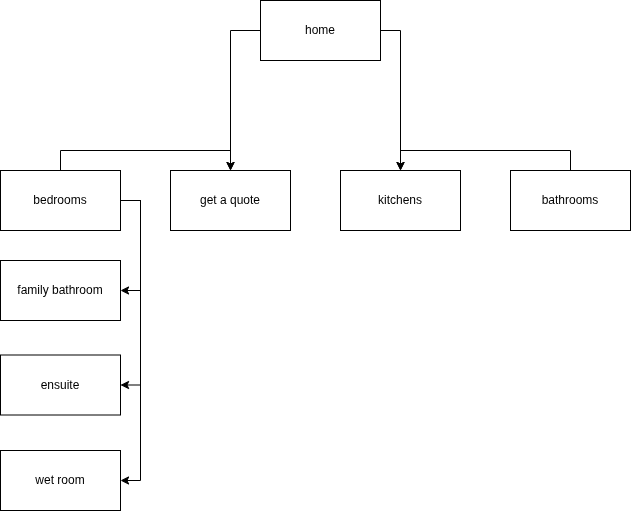

The diagram above was exported from draw.io. Its source (the exported page's mxGraphModel, read from the mxfile embedded in the PNG):
<mxGraphModel dx="820" dy="563" grid="1" gridSize="10" guides="1" tooltips="1" connect="1" arrows="1" fold="1" page="1" pageScale="1" pageWidth="827" pageHeight="1169" math="0" shadow="0">
  <root>
    <mxCell id="0" />
    <mxCell id="1" parent="0" />
    <mxCell id="6F_jobUCp9OFWHzAd9qD-8" edge="1" parent="1" source="6F_jobUCp9OFWHzAd9qD-1" style="edgeStyle=orthogonalEdgeStyle;rounded=0;orthogonalLoop=1;jettySize=auto;html=1;exitX=1;exitY=0.5;exitDx=0;exitDy=0;entryX=0.5;entryY=0;entryDx=0;entryDy=0;" target="6F_jobUCp9OFWHzAd9qD-4">
      <mxGeometry relative="1" as="geometry" />
    </mxCell>
    <mxCell id="6F_jobUCp9OFWHzAd9qD-10" edge="1" parent="1" source="6F_jobUCp9OFWHzAd9qD-1" style="edgeStyle=orthogonalEdgeStyle;rounded=0;orthogonalLoop=1;jettySize=auto;html=1;exitX=0;exitY=0.5;exitDx=0;exitDy=0;entryX=0.5;entryY=0;entryDx=0;entryDy=0;" target="6F_jobUCp9OFWHzAd9qD-5">
      <mxGeometry relative="1" as="geometry" />
    </mxCell>
    <mxCell id="6F_jobUCp9OFWHzAd9qD-1" parent="1" style="rounded=0;whiteSpace=wrap;html=1;" value="home" vertex="1">
      <mxGeometry height="60" width="120" x="280" y="200" as="geometry" />
    </mxCell>
    <mxCell id="6F_jobUCp9OFWHzAd9qD-9" edge="1" parent="1" source="6F_jobUCp9OFWHzAd9qD-2" style="edgeStyle=orthogonalEdgeStyle;rounded=0;orthogonalLoop=1;jettySize=auto;html=1;exitX=0.5;exitY=0;exitDx=0;exitDy=0;entryX=0.5;entryY=0;entryDx=0;entryDy=0;" target="6F_jobUCp9OFWHzAd9qD-5">
      <mxGeometry relative="1" as="geometry" />
    </mxCell>
    <mxCell id="6F_jobUCp9OFWHzAd9qD-15" edge="1" parent="1" source="6F_jobUCp9OFWHzAd9qD-2" style="edgeStyle=orthogonalEdgeStyle;rounded=0;orthogonalLoop=1;jettySize=auto;html=1;exitX=1;exitY=0.5;exitDx=0;exitDy=0;entryX=1;entryY=0.5;entryDx=0;entryDy=0;" target="6F_jobUCp9OFWHzAd9qD-12">
      <mxGeometry relative="1" as="geometry" />
    </mxCell>
    <mxCell id="6F_jobUCp9OFWHzAd9qD-16" edge="1" parent="1" source="6F_jobUCp9OFWHzAd9qD-2" style="edgeStyle=orthogonalEdgeStyle;rounded=0;orthogonalLoop=1;jettySize=auto;html=1;exitX=1;exitY=0.5;exitDx=0;exitDy=0;entryX=1;entryY=0.5;entryDx=0;entryDy=0;" target="6F_jobUCp9OFWHzAd9qD-13">
      <mxGeometry relative="1" as="geometry" />
    </mxCell>
    <mxCell id="6F_jobUCp9OFWHzAd9qD-17" edge="1" parent="1" source="6F_jobUCp9OFWHzAd9qD-2" style="edgeStyle=orthogonalEdgeStyle;rounded=0;orthogonalLoop=1;jettySize=auto;html=1;exitX=1;exitY=0.5;exitDx=0;exitDy=0;entryX=1;entryY=0.5;entryDx=0;entryDy=0;" target="6F_jobUCp9OFWHzAd9qD-14">
      <mxGeometry relative="1" as="geometry" />
    </mxCell>
    <mxCell id="6F_jobUCp9OFWHzAd9qD-2" parent="1" style="rounded=0;whiteSpace=wrap;html=1;" value="bedrooms" vertex="1">
      <mxGeometry height="60" width="120" x="20" y="370" as="geometry" />
    </mxCell>
    <mxCell id="6F_jobUCp9OFWHzAd9qD-11" edge="1" parent="1" source="6F_jobUCp9OFWHzAd9qD-3" style="edgeStyle=orthogonalEdgeStyle;rounded=0;orthogonalLoop=1;jettySize=auto;html=1;exitX=0.5;exitY=0;exitDx=0;exitDy=0;entryX=0.5;entryY=0;entryDx=0;entryDy=0;" target="6F_jobUCp9OFWHzAd9qD-4">
      <mxGeometry relative="1" as="geometry" />
    </mxCell>
    <mxCell id="6F_jobUCp9OFWHzAd9qD-3" parent="1" style="rounded=0;whiteSpace=wrap;html=1;" value="bathrooms" vertex="1">
      <mxGeometry height="60" width="120" x="530" y="370" as="geometry" />
    </mxCell>
    <mxCell id="6F_jobUCp9OFWHzAd9qD-4" parent="1" style="rounded=0;whiteSpace=wrap;html=1;" value="kitchens" vertex="1">
      <mxGeometry height="60" width="120" x="360" y="370" as="geometry" />
    </mxCell>
    <mxCell id="6F_jobUCp9OFWHzAd9qD-5" parent="1" style="rounded=0;whiteSpace=wrap;html=1;" value="get a quote" vertex="1">
      <mxGeometry height="60" width="120" x="190" y="370" as="geometry" />
    </mxCell>
    <mxCell id="6F_jobUCp9OFWHzAd9qD-12" parent="1" style="rounded=0;whiteSpace=wrap;html=1;" value="family bathroom" vertex="1">
      <mxGeometry height="60" width="120" x="20" y="460" as="geometry" />
    </mxCell>
    <mxCell id="6F_jobUCp9OFWHzAd9qD-13" parent="1" style="rounded=0;whiteSpace=wrap;html=1;" value="ensuite" vertex="1">
      <mxGeometry height="60" width="120" x="20" y="554.5" as="geometry" />
    </mxCell>
    <mxCell id="6F_jobUCp9OFWHzAd9qD-14" parent="1" style="rounded=0;whiteSpace=wrap;html=1;" value="wet room" vertex="1">
      <mxGeometry height="60" width="120" x="20" y="650" as="geometry" />
    </mxCell>
  </root>
</mxGraphModel>